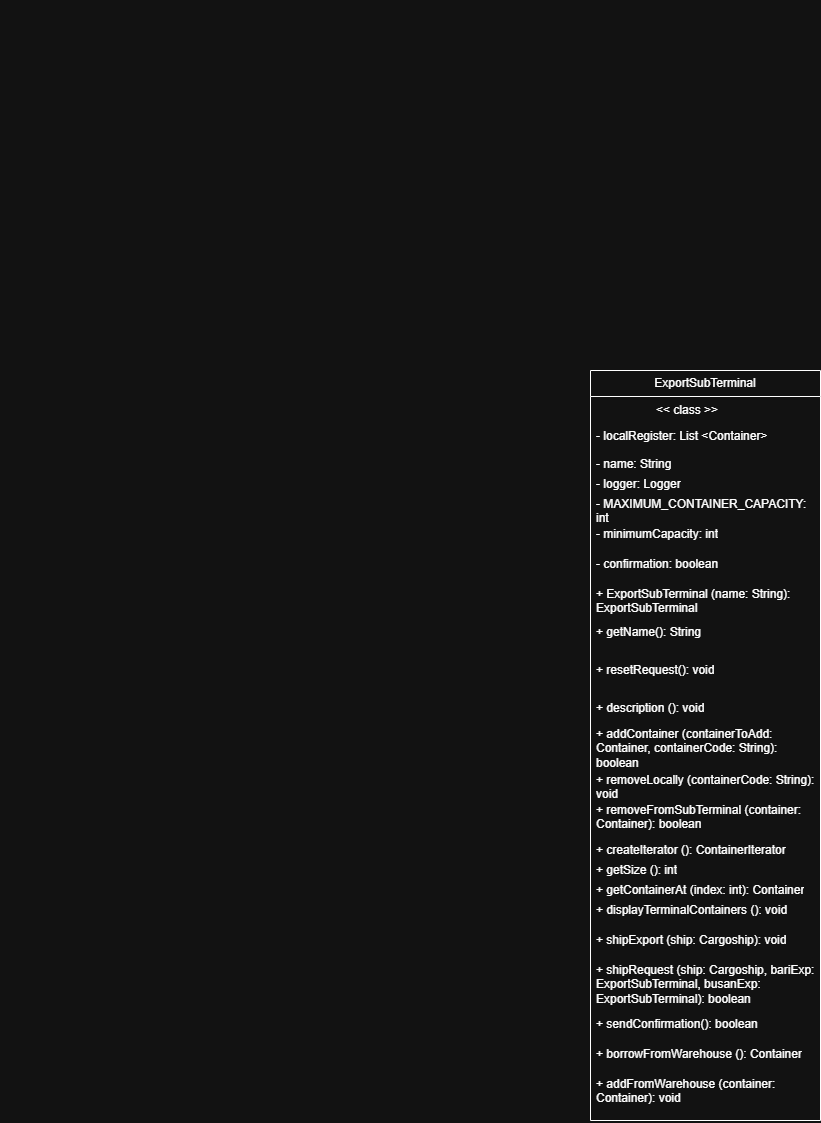

The diagram above was exported from draw.io. Its source (the exported page's mxGraphModel, read from the mxfile embedded in the PNG):
<mxGraphModel dx="1201" dy="568" grid="1" gridSize="10" guides="1" tooltips="1" connect="1" arrows="1" fold="1" page="1" pageScale="1" pageWidth="2339" pageHeight="3300" math="0" shadow="0">
  <root>
    <mxCell id="0" />
    <mxCell id="1" parent="0" />
    <mxCell id="pZEXInjFZjCyV2kr3jAC-1" parent="1" style="text;whiteSpace=wrap;html=1;" value="&lt;div style=&quot;color: #6688cc;background-color: #000c18;font-family: Consolas, 'Courier New', monospace;font-weight: normal;font-size: 14px;line-height: 19px;white-space: pre;&quot;&gt;&lt;br&gt;&lt;/div&gt;" vertex="1">
      <mxGeometry height="40" width="30" x="610" y="590" as="geometry" />
    </mxCell>
    <mxCell id="UI3-ia60wXxjepQum_Ov-1" parent="1" style="swimlane;fontStyle=0;childLayout=stackLayout;horizontal=1;startSize=26;fillColor=none;horizontalStack=0;resizeParent=1;resizeParentMax=0;resizeLast=0;collapsible=1;marginBottom=0;whiteSpace=wrap;html=1;" value="ExportSubTerminal" vertex="1">
      <mxGeometry height="750" width="230" x="1200" y="960" as="geometry" />
    </mxCell>
    <mxCell id="UI3-ia60wXxjepQum_Ov-2" parent="UI3-ia60wXxjepQum_Ov-1" style="text;strokeColor=none;fillColor=none;align=left;verticalAlign=top;spacingLeft=4;spacingRight=4;overflow=hidden;rotatable=0;points=[[0,0.5],[1,0.5]];portConstraint=eastwest;whiteSpace=wrap;html=1;" value="&lt;span style=&quot;white-space: pre;&quot;&gt;&#09;&lt;/span&gt;&lt;span style=&quot;white-space: pre;&quot;&gt;&#09;&lt;/span&gt;&amp;nbsp; &amp;lt;&amp;lt; class &amp;gt;&amp;gt;" vertex="1">
      <mxGeometry height="26" width="230" y="26" as="geometry" />
    </mxCell>
    <mxCell id="UI3-ia60wXxjepQum_Ov-3" parent="UI3-ia60wXxjepQum_Ov-1" style="text;strokeColor=none;fillColor=none;align=left;verticalAlign=top;spacingLeft=4;spacingRight=4;overflow=hidden;rotatable=0;points=[[0,0.5],[1,0.5]];portConstraint=eastwest;whiteSpace=wrap;html=1;" value="- localRegister: List &amp;lt;Container&amp;gt;" vertex="1">
      <mxGeometry height="28" width="230" y="52" as="geometry" />
    </mxCell>
    <mxCell id="UI3-ia60wXxjepQum_Ov-4" parent="UI3-ia60wXxjepQum_Ov-1" style="text;strokeColor=none;fillColor=none;align=left;verticalAlign=top;spacingLeft=4;spacingRight=4;overflow=hidden;rotatable=0;points=[[0,0.5],[1,0.5]];portConstraint=eastwest;whiteSpace=wrap;html=1;" value="- name: String" vertex="1">
      <mxGeometry height="20" width="230" y="80" as="geometry" />
    </mxCell>
    <mxCell id="UI3-ia60wXxjepQum_Ov-5" parent="UI3-ia60wXxjepQum_Ov-1" style="text;strokeColor=none;fillColor=none;align=left;verticalAlign=top;spacingLeft=4;spacingRight=4;overflow=hidden;rotatable=0;points=[[0,0.5],[1,0.5]];portConstraint=eastwest;whiteSpace=wrap;html=1;" value="- logger: Logger" vertex="1">
      <mxGeometry height="20" width="230" y="100" as="geometry" />
    </mxCell>
    <mxCell id="UI3-ia60wXxjepQum_Ov-6" parent="UI3-ia60wXxjepQum_Ov-1" style="text;strokeColor=none;fillColor=none;align=left;verticalAlign=top;spacingLeft=4;spacingRight=4;overflow=hidden;rotatable=0;points=[[0,0.5],[1,0.5]];portConstraint=eastwest;whiteSpace=wrap;html=1;" value="- MAXIMUM_CONTAINER_CAPACITY: int" vertex="1">
      <mxGeometry height="30" width="230" y="120" as="geometry" />
    </mxCell>
    <mxCell id="UI3-ia60wXxjepQum_Ov-7" parent="UI3-ia60wXxjepQum_Ov-1" style="text;strokeColor=none;fillColor=none;align=left;verticalAlign=top;spacingLeft=4;spacingRight=4;overflow=hidden;rotatable=0;points=[[0,0.5],[1,0.5]];portConstraint=eastwest;whiteSpace=wrap;html=1;" value="- minimumCapacity: int" vertex="1">
      <mxGeometry height="30" width="230" y="150" as="geometry" />
    </mxCell>
    <mxCell id="UI3-ia60wXxjepQum_Ov-8" parent="UI3-ia60wXxjepQum_Ov-1" style="text;strokeColor=none;fillColor=none;align=left;verticalAlign=top;spacingLeft=4;spacingRight=4;overflow=hidden;rotatable=0;points=[[0,0.5],[1,0.5]];portConstraint=eastwest;whiteSpace=wrap;html=1;" value="- confirmation: boolean" vertex="1">
      <mxGeometry height="30" width="230" y="180" as="geometry" />
    </mxCell>
    <mxCell id="UI3-ia60wXxjepQum_Ov-9" parent="UI3-ia60wXxjepQum_Ov-1" style="text;strokeColor=none;fillColor=none;align=left;verticalAlign=top;spacingLeft=4;spacingRight=4;overflow=hidden;rotatable=0;points=[[0,0.5],[1,0.5]];portConstraint=eastwest;whiteSpace=wrap;html=1;" value="+ ExportSubTerminal (name: String): ExportSubTerminal" vertex="1">
      <mxGeometry height="38" width="230" y="210" as="geometry" />
    </mxCell>
    <mxCell id="UI3-ia60wXxjepQum_Ov-10" parent="UI3-ia60wXxjepQum_Ov-1" style="text;strokeColor=none;fillColor=none;align=left;verticalAlign=top;spacingLeft=4;spacingRight=4;overflow=hidden;rotatable=0;points=[[0,0.5],[1,0.5]];portConstraint=eastwest;whiteSpace=wrap;html=1;" value="+ getName(): String" vertex="1">
      <mxGeometry height="38" width="230" y="248" as="geometry" />
    </mxCell>
    <mxCell id="UI3-ia60wXxjepQum_Ov-11" parent="UI3-ia60wXxjepQum_Ov-1" style="text;strokeColor=none;fillColor=none;align=left;verticalAlign=top;spacingLeft=4;spacingRight=4;overflow=hidden;rotatable=0;points=[[0,0.5],[1,0.5]];portConstraint=eastwest;whiteSpace=wrap;html=1;" value="+ resetRequest(): void" vertex="1">
      <mxGeometry height="38" width="230" y="286" as="geometry" />
    </mxCell>
    <mxCell id="UI3-ia60wXxjepQum_Ov-12" parent="UI3-ia60wXxjepQum_Ov-1" style="text;strokeColor=none;fillColor=none;align=left;verticalAlign=top;spacingLeft=4;spacingRight=4;overflow=hidden;rotatable=0;points=[[0,0.5],[1,0.5]];portConstraint=eastwest;whiteSpace=wrap;html=1;" value="+ description (): void" vertex="1">
      <mxGeometry height="26" width="230" y="324" as="geometry" />
    </mxCell>
    <mxCell id="UI3-ia60wXxjepQum_Ov-13" parent="UI3-ia60wXxjepQum_Ov-1" style="text;strokeColor=none;fillColor=none;align=left;verticalAlign=top;spacingLeft=4;spacingRight=4;overflow=hidden;rotatable=0;points=[[0,0.5],[1,0.5]];portConstraint=eastwest;whiteSpace=wrap;html=1;" value="+ addContainer (containerToAdd: Container, containerCode: String): boolean" vertex="1">
      <mxGeometry height="46" width="230" y="350" as="geometry" />
    </mxCell>
    <mxCell id="UI3-ia60wXxjepQum_Ov-14" parent="UI3-ia60wXxjepQum_Ov-1" style="text;strokeColor=none;fillColor=none;align=left;verticalAlign=top;spacingLeft=4;spacingRight=4;overflow=hidden;rotatable=0;points=[[0,0.5],[1,0.5]];portConstraint=eastwest;whiteSpace=wrap;html=1;" value="+ removeLocally (containerCode: String): void" vertex="1">
      <mxGeometry height="30" width="230" y="396" as="geometry" />
    </mxCell>
    <mxCell id="UI3-ia60wXxjepQum_Ov-15" parent="UI3-ia60wXxjepQum_Ov-1" style="text;strokeColor=none;fillColor=none;align=left;verticalAlign=top;spacingLeft=4;spacingRight=4;overflow=hidden;rotatable=0;points=[[0,0.5],[1,0.5]];portConstraint=eastwest;whiteSpace=wrap;html=1;" value="+ removeFromSubTerminal (container: Container): boolean" vertex="1">
      <mxGeometry height="40" width="230" y="426" as="geometry" />
    </mxCell>
    <mxCell id="UI3-ia60wXxjepQum_Ov-16" parent="UI3-ia60wXxjepQum_Ov-1" style="text;strokeColor=none;fillColor=none;align=left;verticalAlign=top;spacingLeft=4;spacingRight=4;overflow=hidden;rotatable=0;points=[[0,0.5],[1,0.5]];portConstraint=eastwest;whiteSpace=wrap;html=1;" value="+ createIterator (): ContainerIterator" vertex="1">
      <mxGeometry height="20" width="230" y="466" as="geometry" />
    </mxCell>
    <mxCell id="UI3-ia60wXxjepQum_Ov-17" parent="UI3-ia60wXxjepQum_Ov-1" style="text;strokeColor=none;fillColor=none;align=left;verticalAlign=top;spacingLeft=4;spacingRight=4;overflow=hidden;rotatable=0;points=[[0,0.5],[1,0.5]];portConstraint=eastwest;whiteSpace=wrap;html=1;" value="+ getSize (): int" vertex="1">
      <mxGeometry height="20" width="230" y="486" as="geometry" />
    </mxCell>
    <mxCell id="UI3-ia60wXxjepQum_Ov-18" parent="UI3-ia60wXxjepQum_Ov-1" style="text;strokeColor=none;fillColor=none;align=left;verticalAlign=top;spacingLeft=4;spacingRight=4;overflow=hidden;rotatable=0;points=[[0,0.5],[1,0.5]];portConstraint=eastwest;whiteSpace=wrap;html=1;" value="+ getContainerAt (index: int): Container" vertex="1">
      <mxGeometry height="20" width="230" y="506" as="geometry" />
    </mxCell>
    <mxCell id="UI3-ia60wXxjepQum_Ov-19" parent="UI3-ia60wXxjepQum_Ov-1" style="text;strokeColor=none;fillColor=none;align=left;verticalAlign=top;spacingLeft=4;spacingRight=4;overflow=hidden;rotatable=0;points=[[0,0.5],[1,0.5]];portConstraint=eastwest;whiteSpace=wrap;html=1;" value="+ displayTerminalContainers (): void" vertex="1">
      <mxGeometry height="30" width="230" y="526" as="geometry" />
    </mxCell>
    <mxCell id="UI3-ia60wXxjepQum_Ov-20" parent="UI3-ia60wXxjepQum_Ov-1" style="text;strokeColor=none;fillColor=none;align=left;verticalAlign=top;spacingLeft=4;spacingRight=4;overflow=hidden;rotatable=0;points=[[0,0.5],[1,0.5]];portConstraint=eastwest;whiteSpace=wrap;html=1;" value="+ shipExport (ship: Cargoship): void" vertex="1">
      <mxGeometry height="30" width="230" y="556" as="geometry" />
    </mxCell>
    <mxCell id="UI3-ia60wXxjepQum_Ov-21" parent="UI3-ia60wXxjepQum_Ov-1" style="text;strokeColor=none;fillColor=none;align=left;verticalAlign=top;spacingLeft=4;spacingRight=4;overflow=hidden;rotatable=0;points=[[0,0.5],[1,0.5]];portConstraint=eastwest;whiteSpace=wrap;html=1;" value="+ shipRequest (ship: Cargoship, bariExp: ExportSubTerminal, busanExp: ExportSubTerminal): boolean" vertex="1">
      <mxGeometry height="54" width="230" y="586" as="geometry" />
    </mxCell>
    <mxCell id="UI3-ia60wXxjepQum_Ov-22" parent="UI3-ia60wXxjepQum_Ov-1" style="text;strokeColor=none;fillColor=none;align=left;verticalAlign=top;spacingLeft=4;spacingRight=4;overflow=hidden;rotatable=0;points=[[0,0.5],[1,0.5]];portConstraint=eastwest;whiteSpace=wrap;html=1;" value="+ sendConfirmation(): boolean" vertex="1">
      <mxGeometry height="30" width="230" y="640" as="geometry" />
    </mxCell>
    <mxCell id="UI3-ia60wXxjepQum_Ov-23" parent="UI3-ia60wXxjepQum_Ov-1" style="text;strokeColor=none;fillColor=none;align=left;verticalAlign=top;spacingLeft=4;spacingRight=4;overflow=hidden;rotatable=0;points=[[0,0.5],[1,0.5]];portConstraint=eastwest;whiteSpace=wrap;html=1;" value="+ borrowFromWarehouse (): Container" vertex="1">
      <mxGeometry height="30" width="230" y="670" as="geometry" />
    </mxCell>
    <mxCell id="UI3-ia60wXxjepQum_Ov-24" parent="UI3-ia60wXxjepQum_Ov-1" style="text;strokeColor=none;fillColor=none;align=left;verticalAlign=top;spacingLeft=4;spacingRight=4;overflow=hidden;rotatable=0;points=[[0,0.5],[1,0.5]];portConstraint=eastwest;whiteSpace=wrap;html=1;" value="+ addFromWarehouse (container: Container): void" vertex="1">
      <mxGeometry height="50" width="230" y="700" as="geometry" />
    </mxCell>
  </root>
</mxGraphModel>